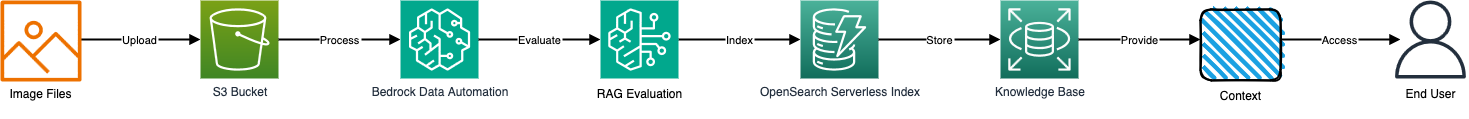

The diagram above was exported from draw.io. Its source (the exported page's mxGraphModel, read from the mxfile embedded in the PNG):
<mxGraphModel dx="965" dy="479" grid="1" gridSize="10" guides="1" tooltips="1" connect="1" arrows="1" fold="1" page="1" pageScale="1" pageWidth="1920" pageHeight="1080" math="0" shadow="0">
  <root>
    <mxCell id="0" />
    <mxCell id="1" parent="0" />
    <mxCell id="3" value="S3 Bucket" style="sketch=0;points=[[0,0,0],[0.25,0,0],[0.5,0,0],[0.75,0,0],[1,0,0],[0,1,0],[0.25,1,0],[0.5,1,0],[0.75,1,0],[1,1,0],[0,0.25,0],[0,0.5,0],[0,0.75,0],[1,0.25,0],[1,0.5,0],[1,0.75,0]];outlineConnect=0;fontColor=#232F3E;gradientColor=#7AA116;gradientDirection=north;fillColor=#3F8624;strokeColor=#ffffff;dashed=0;verticalLabelPosition=bottom;verticalAlign=top;align=center;html=1;fontSize=12;fontStyle=0;aspect=fixed;pointerEvents=1;shape=mxgraph.aws4.resourceIcon;resIcon=mxgraph.aws4.s3;" parent="1" vertex="1">
      <mxGeometry x="360" y="380" width="78" height="78" as="geometry" />
    </mxCell>
    <mxCell id="4" value="Bedrock Data Automation" style="sketch=0;points=[[0,0,0],[0.25,0,0],[0.5,0,0],[0.75,0,0],[1,0,0],[0,1,0],[0.25,1,0],[0.5,1,0],[0.75,1,0],[1,1,0],[0,0.25,0],[0,0.5,0],[0,0.75,0],[1,0.25,0],[1,0.5,0],[1,0.75,0]];outlineConnect=0;fontColor=#232F3E;gradientColor=#01A88D;gradientDirection=north;fillColor=#01A88D;strokeColor=#ffffff;dashed=0;verticalLabelPosition=bottom;verticalAlign=top;align=center;html=1;fontSize=12;fontStyle=0;aspect=fixed;pointerEvents=1;shape=mxgraph.aws4.resourceIcon;resIcon=mxgraph.aws4.sagemaker;" parent="1" vertex="1">
      <mxGeometry x="560" y="380" width="78" height="78" as="geometry" />
    </mxCell>
    <mxCell id="6" value="OpenSearch Serverless Index" style="sketch=0;points=[[0,0,0],[0.25,0,0],[0.5,0,0],[0.75,0,0],[1,0,0],[0,1,0],[0.25,1,0],[0.5,1,0],[0.75,1,0],[1,1,0],[0,0.25,0],[0,0.5,0],[0,0.75,0],[1,0.25,0],[1,0.5,0],[1,0.75,0]];outlineConnect=0;fontColor=#232F3E;gradientColor=#4AB29A;gradientDirection=north;fillColor=#116D5B;strokeColor=#ffffff;dashed=0;verticalLabelPosition=bottom;verticalAlign=top;align=center;html=1;fontSize=12;fontStyle=0;aspect=fixed;pointerEvents=1;shape=mxgraph.aws4.resourceIcon;resIcon=mxgraph.aws4.dynamodb;" parent="1" vertex="1">
      <mxGeometry x="960" y="380" width="78" height="78" as="geometry" />
    </mxCell>
    <mxCell id="7" value="Knowledge Base" style="points=[[0,0,0],[0.25,0,0],[0.5,0,0],[0.75,0,0],[1,0,0],[0,1,0],[0.25,1,0],[0.5,1,0],[0.75,1,0],[1,1,0],[0,0.25,0],[0,0.5,0],[0,0.75,0],[1,0.25,0],[1,0.5,0],[1,0.75,0]];outlineConnect=0;fontColor=#232F3E;gradientColor=#4AB29A;gradientDirection=north;fillColor=#116D5B;strokeColor=light-dark(#fcfcfc, #ededed);dashed=0;verticalLabelPosition=bottom;verticalAlign=top;align=center;html=1;fontSize=12;fontStyle=0;aspect=fixed;pointerEvents=1;shape=mxgraph.aws4.resourceIcon;resIcon=mxgraph.aws4.rds;shadow=0;" parent="1" vertex="1">
      <mxGeometry x="1160" y="380" width="78" height="78" as="geometry" />
    </mxCell>
    <mxCell id="10" value="Upload" style="endArrow=block;strokeWidth=2;rounded=1;strokeColor=#000000;fontColor=#000000;labelBackgroundColor=#ffffff;" parent="1" target="3" edge="1">
      <mxGeometry relative="1" as="geometry">
        <mxPoint x="238" y="419" as="sourcePoint" />
        <mxPoint x="360" y="419" as="targetPoint" />
      </mxGeometry>
    </mxCell>
    <mxCell id="11" value="Process" style="endArrow=block;strokeWidth=2;rounded=1;strokeColor=#000000;fontColor=#000000;labelBackgroundColor=#ffffff;" parent="1" source="3" target="4" edge="1">
      <mxGeometry relative="1" as="geometry">
        <mxPoint x="440" y="419" as="sourcePoint" />
        <mxPoint x="560" y="419" as="targetPoint" />
      </mxGeometry>
    </mxCell>
    <mxCell id="12" value="Evaluate" style="endArrow=block;strokeWidth=2;rounded=1;strokeColor=#000000;fontColor=#000000;labelBackgroundColor=#ffffff;" parent="1" source="4" edge="1">
      <mxGeometry relative="1" as="geometry">
        <mxPoint x="640" y="419" as="sourcePoint" />
        <mxPoint x="760" y="419" as="targetPoint" />
      </mxGeometry>
    </mxCell>
    <mxCell id="13" value="Index" style="endArrow=block;strokeWidth=2;rounded=1;strokeColor=#000000;fontColor=#000000;labelBackgroundColor=#ffffff;" parent="1" target="6" edge="1">
      <mxGeometry relative="1" as="geometry">
        <mxPoint x="838" y="419" as="sourcePoint" />
        <mxPoint x="960" y="419" as="targetPoint" />
      </mxGeometry>
    </mxCell>
    <mxCell id="14" value="Store" style="endArrow=block;strokeWidth=2;rounded=1;strokeColor=#000000;fontColor=#000000;labelBackgroundColor=#ffffff;" parent="1" source="6" target="7" edge="1">
      <mxGeometry relative="1" as="geometry">
        <mxPoint x="1040" y="419" as="sourcePoint" />
        <mxPoint x="1160" y="419" as="targetPoint" />
      </mxGeometry>
    </mxCell>
    <mxCell id="15" value="Provide" style="endArrow=block;strokeWidth=2;rounded=1;strokeColor=#000000;fontColor=#000000;labelBackgroundColor=#ffffff;" parent="1" source="7" edge="1">
      <mxGeometry relative="1" as="geometry">
        <mxPoint x="1240" y="419" as="sourcePoint" />
        <mxPoint x="1360" y="419" as="targetPoint" />
      </mxGeometry>
    </mxCell>
    <mxCell id="16" value="Access" style="endArrow=block;strokeWidth=2;rounded=1;strokeColor=#000000;fontColor=#000000;labelBackgroundColor=#ffffff;" parent="1" edge="1">
      <mxGeometry relative="1" as="geometry">
        <mxPoint x="1438" y="419" as="sourcePoint" />
        <mxPoint x="1560" y="419" as="targetPoint" />
      </mxGeometry>
    </mxCell>
    <mxCell id="17" value="" style="sketch=0;points=[[0,0,0],[0.25,0,0],[0.5,0,0],[0.75,0,0],[1,0,0],[0,1,0],[0.25,1,0],[0.5,1,0],[0.75,1,0],[1,1,0],[0,0.25,0],[0,0.5,0],[0,0.75,0],[1,0.25,0],[1,0.5,0],[1,0.75,0]];outlineConnect=0;fontColor=#232F3E;fillColor=#01A88D;strokeColor=#ffffff;dashed=0;verticalLabelPosition=bottom;verticalAlign=top;align=center;html=1;fontSize=12;fontStyle=0;aspect=fixed;shape=mxgraph.aws4.resourceIcon;resIcon=mxgraph.aws4.bedrock;" vertex="1" parent="1">
      <mxGeometry x="760" y="380" width="78" height="78" as="geometry" />
    </mxCell>
    <mxCell id="18" value="RAG Evaluation" style="text;html=1;align=center;verticalAlign=middle;whiteSpace=wrap;rounded=0;" vertex="1" parent="1">
      <mxGeometry x="729" y="458" width="140" height="30" as="geometry" />
    </mxCell>
    <mxCell id="19" value="" style="sketch=0;outlineConnect=0;fontColor=#232F3E;gradientColor=none;fillColor=#232F3D;strokeColor=none;dashed=0;verticalLabelPosition=bottom;verticalAlign=top;align=center;html=1;fontSize=12;fontStyle=0;aspect=fixed;pointerEvents=1;shape=mxgraph.aws4.user;" vertex="1" parent="1">
      <mxGeometry x="1551" y="380" width="78" height="78" as="geometry" />
    </mxCell>
    <mxCell id="20" value="End User" style="text;html=1;align=center;verticalAlign=middle;whiteSpace=wrap;rounded=0;" vertex="1" parent="1">
      <mxGeometry x="1560" y="458" width="60" height="30" as="geometry" />
    </mxCell>
    <mxCell id="21" value="" style="rounded=1;whiteSpace=wrap;html=1;strokeWidth=2;fillWeight=4;hachureGap=8;hachureAngle=45;fillColor=#1ba1e2;sketch=1;" vertex="1" parent="1">
      <mxGeometry x="1360" y="389" width="80" height="71" as="geometry" />
    </mxCell>
    <mxCell id="23" value="Context" style="text;html=1;align=center;verticalAlign=middle;whiteSpace=wrap;rounded=0;" vertex="1" parent="1">
      <mxGeometry x="1370" y="460" width="60" height="30" as="geometry" />
    </mxCell>
    <mxCell id="24" style="edgeStyle=orthogonalEdgeStyle;rounded=0;orthogonalLoop=1;jettySize=auto;html=1;exitX=0.5;exitY=1;exitDx=0;exitDy=0;" edge="1" parent="1" source="23" target="23">
      <mxGeometry relative="1" as="geometry" />
    </mxCell>
    <mxCell id="25" value="" style="sketch=0;outlineConnect=0;fontColor=#232F3E;gradientColor=none;fillColor=#ED7100;strokeColor=none;dashed=0;verticalLabelPosition=bottom;verticalAlign=top;align=center;html=1;fontSize=12;fontStyle=0;aspect=fixed;pointerEvents=1;shape=mxgraph.aws4.container_registry_image;" vertex="1" parent="1">
      <mxGeometry x="160" y="380" width="81" height="81" as="geometry" />
    </mxCell>
    <mxCell id="26" value="Image Files" style="text;html=1;align=center;verticalAlign=middle;whiteSpace=wrap;rounded=0;" vertex="1" parent="1">
      <mxGeometry x="160" y="458" width="80" height="30" as="geometry" />
    </mxCell>
  </root>
</mxGraphModel>